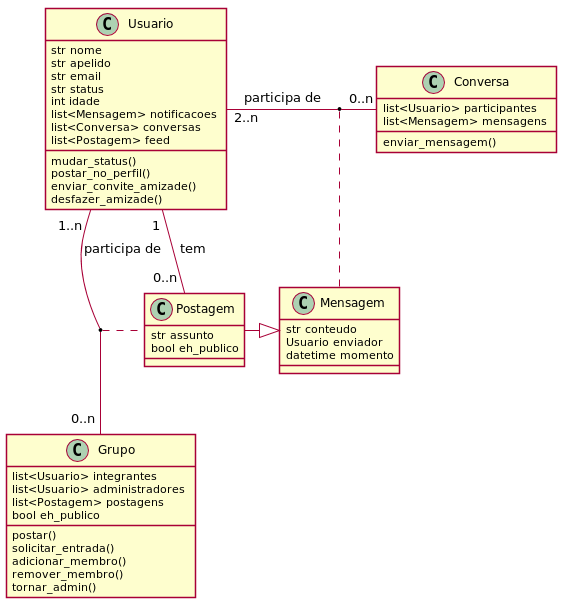

The diagram above was rendered by PlantUML. Its source (embedded in the PNG):
@startuml

skinparam shadowing false

class Usuario {
    str nome
    str apelido
    str email
    str status
    int idade
    list<Mensagem> notificacoes
    list<Conversa> conversas
    list<Postagem> feed

    mudar_status()
    postar_no_perfil()
    enviar_convite_amizade()
    desfazer_amizade()
}

class Conversa {
    list<Usuario> participantes
    list<Mensagem> mensagens

    enviar_mensagem()
}

class Mensagem {
    str conteudo
    Usuario enviador
    datetime momento
}
Usuario "2..n"--right--"0..n" Conversa: participa de
(Usuario, Conversa) .. Mensagem

class Postagem {
    str assunto
    bool eh_publico
}
Mensagem <|-left- Postagem
Usuario "1 "--"0..n " Postagem: " tem"

class Grupo {
    list<Usuario> integrantes
    list<Usuario> administradores
    list<Postagem> postagens
    bool eh_publico

    postar()
    solicitar_entrada()
    adicionar_membro()
    remover_membro()
    tornar_admin()
}
Usuario "1..n "--"0..n " Grupo: participa de
(Usuario, Grupo) .. Postagem

@enduml